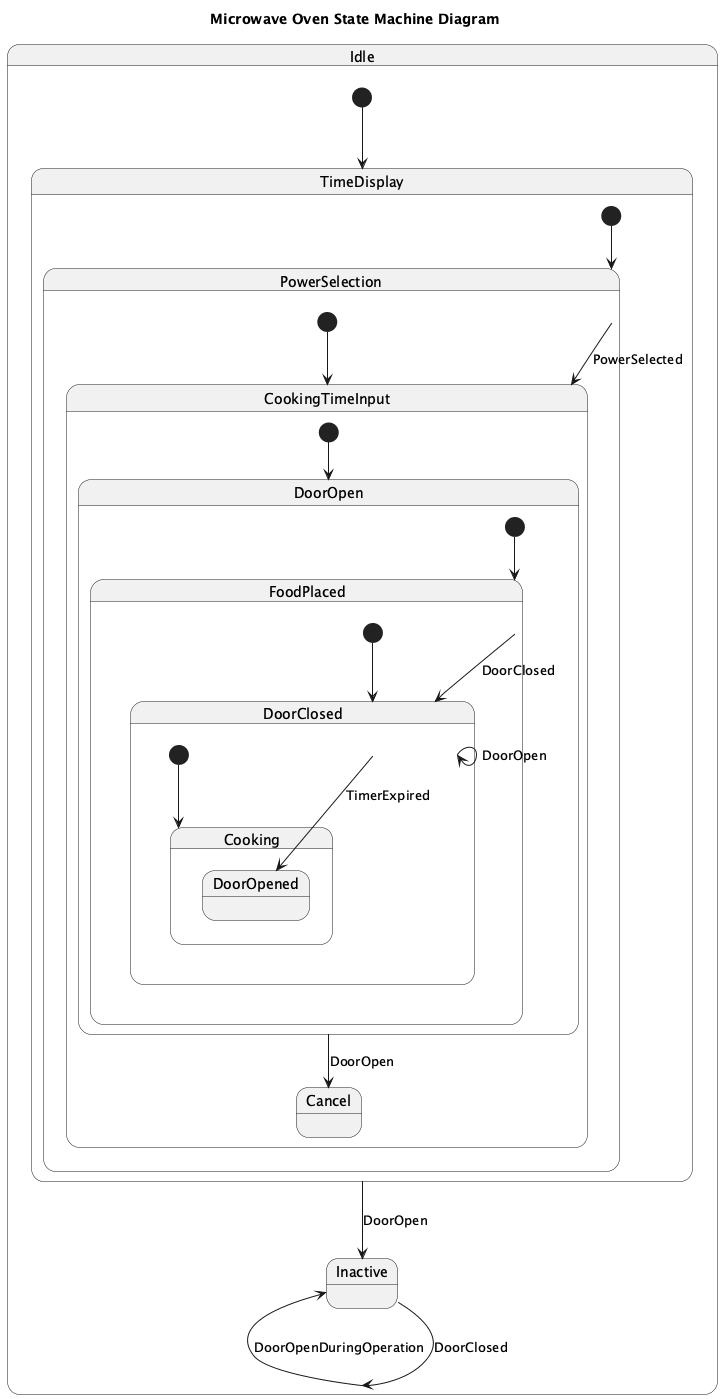

The diagram above was rendered by PlantUML. Its source (embedded in the PNG):
@startuml
title Microwave Oven State Machine Diagram

state Idle {
  [*] --> TimeDisplay
  state TimeDisplay {
    [*] --> PowerSelection
    state PowerSelection {
      [*] --> CookingTimeInput
      state CookingTimeInput {
        [*] --> DoorOpen
        state DoorOpen {
          [*] --> FoodPlaced
          state FoodPlaced {
            [*] --> DoorClosed
            state DoorClosed {
              [*] --> Cooking
              state Cooking {
                DoorClosed --> DoorOpened : TimerExpired
                DoorClosed --> DoorClosed : DoorOpen
              }
            }
          }
          FoodPlaced --> DoorClosed : DoorClosed
        }
        DoorOpen --> Cancel : DoorOpen
      }
      PowerSelection --> CookingTimeInput : PowerSelected
    }
  }
  TimeDisplay --> Inactive : DoorOpen
}
Idle --> Inactive : DoorOpenDuringOperation
Inactive --> Idle : DoorClosed
@enduml